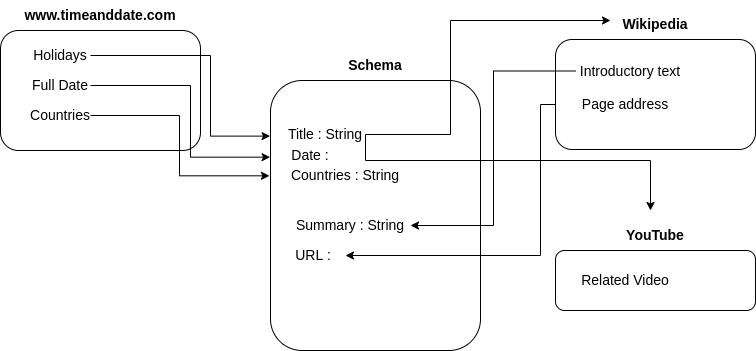

The diagram above was exported from draw.io. Its source (the exported page's mxGraphModel, read from the mxfile embedded in the PNG):
<mxGraphModel dx="1063" dy="505" grid="1" gridSize="10" guides="1" tooltips="1" connect="1" arrows="1" fold="1" page="1" pageScale="1" pageWidth="850" pageHeight="1100" math="0" shadow="0">
  <root>
    <mxCell id="0" />
    <mxCell id="1" parent="0" />
    <mxCell id="06bekcdkevcw5e5XOLTC-1" value="" style="rounded=1;whiteSpace=wrap;html=1;" parent="1" vertex="1">
      <mxGeometry x="60" y="200" width="200" height="120" as="geometry" />
    </mxCell>
    <UserObject label="www.timeanddate.com" link="www.timeanddate.com" id="x0MR0ucea1no6HIy0lKv-13">
      <mxCell style="text;html=1;strokeColor=none;fillColor=none;align=center;verticalAlign=middle;whiteSpace=wrap;rounded=0;fontSize=14;fontStyle=1" vertex="1" parent="1">
        <mxGeometry x="130" y="170" width="60" height="30" as="geometry" />
      </mxCell>
    </UserObject>
    <mxCell id="x0MR0ucea1no6HIy0lKv-15" value="" style="rounded=1;whiteSpace=wrap;html=1;fontSize=14;" vertex="1" parent="1">
      <mxGeometry x="330" y="250" width="210" height="270" as="geometry" />
    </mxCell>
    <mxCell id="x0MR0ucea1no6HIy0lKv-16" value="Schema" style="text;html=1;strokeColor=none;fillColor=none;align=center;verticalAlign=middle;whiteSpace=wrap;rounded=0;fontSize=14;fontStyle=1" vertex="1" parent="1">
      <mxGeometry x="405" y="220" width="60" height="30" as="geometry" />
    </mxCell>
    <mxCell id="x0MR0ucea1no6HIy0lKv-82" style="edgeStyle=elbowEdgeStyle;rounded=0;orthogonalLoop=1;jettySize=auto;html=1;fontSize=14;" edge="1" parent="1" source="x0MR0ucea1no6HIy0lKv-17">
      <mxGeometry relative="1" as="geometry">
        <mxPoint x="670" y="190" as="targetPoint" />
        <Array as="points">
          <mxPoint x="510" y="240" />
        </Array>
      </mxGeometry>
    </mxCell>
    <mxCell id="x0MR0ucea1no6HIy0lKv-83" style="edgeStyle=elbowEdgeStyle;rounded=0;orthogonalLoop=1;jettySize=auto;elbow=vertical;html=1;fontSize=14;exitX=1;exitY=0.5;exitDx=0;exitDy=0;" edge="1" parent="1" source="x0MR0ucea1no6HIy0lKv-17">
      <mxGeometry relative="1" as="geometry">
        <mxPoint x="710" y="380" as="targetPoint" />
        <Array as="points">
          <mxPoint x="580" y="330" />
          <mxPoint x="570" y="310" />
        </Array>
      </mxGeometry>
    </mxCell>
    <mxCell id="x0MR0ucea1no6HIy0lKv-17" value="Title : String" style="text;html=1;strokeColor=none;fillColor=none;align=center;verticalAlign=middle;whiteSpace=wrap;rounded=0;fontSize=14;" vertex="1" parent="1">
      <mxGeometry x="345" y="289" width="80" height="30" as="geometry" />
    </mxCell>
    <mxCell id="x0MR0ucea1no6HIy0lKv-18" value="Date :" style="text;html=1;strokeColor=none;fillColor=none;align=center;verticalAlign=middle;whiteSpace=wrap;rounded=0;fontSize=14;" vertex="1" parent="1">
      <mxGeometry x="340" y="310" width="60" height="30" as="geometry" />
    </mxCell>
    <mxCell id="x0MR0ucea1no6HIy0lKv-41" style="edgeStyle=orthogonalEdgeStyle;rounded=0;orthogonalLoop=1;jettySize=auto;html=1;fontSize=14;" edge="1" parent="1">
      <mxGeometry relative="1" as="geometry">
        <mxPoint x="330" y="320" as="targetPoint" />
        <mxPoint x="330" y="320" as="sourcePoint" />
      </mxGeometry>
    </mxCell>
    <mxCell id="x0MR0ucea1no6HIy0lKv-19" value="Countries : String" style="text;html=1;strokeColor=none;fillColor=none;align=center;verticalAlign=middle;whiteSpace=wrap;rounded=0;fontSize=14;" vertex="1" parent="1">
      <mxGeometry x="340" y="330" width="130" height="30" as="geometry" />
    </mxCell>
    <mxCell id="x0MR0ucea1no6HIy0lKv-20" value="Summary : String" style="text;html=1;strokeColor=none;fillColor=none;align=center;verticalAlign=middle;whiteSpace=wrap;rounded=0;fontSize=14;" vertex="1" parent="1">
      <mxGeometry x="350" y="380" width="120" height="30" as="geometry" />
    </mxCell>
    <mxCell id="x0MR0ucea1no6HIy0lKv-21" value="URL :&amp;nbsp;" style="text;html=1;strokeColor=none;fillColor=none;align=center;verticalAlign=middle;whiteSpace=wrap;rounded=0;fontSize=14;" vertex="1" parent="1">
      <mxGeometry x="345" y="410" width="60" height="30" as="geometry" />
    </mxCell>
    <mxCell id="x0MR0ucea1no6HIy0lKv-84" style="edgeStyle=elbowEdgeStyle;rounded=0;orthogonalLoop=1;jettySize=auto;html=1;entryX=-0.002;entryY=0.206;entryDx=0;entryDy=0;entryPerimeter=0;fontSize=14;" edge="1" parent="1" source="x0MR0ucea1no6HIy0lKv-25" target="x0MR0ucea1no6HIy0lKv-15">
      <mxGeometry relative="1" as="geometry">
        <Array as="points">
          <mxPoint x="270" y="250" />
          <mxPoint x="280" y="290" />
        </Array>
      </mxGeometry>
    </mxCell>
    <mxCell id="x0MR0ucea1no6HIy0lKv-25" value="Holidays" style="text;html=1;strokeColor=none;fillColor=none;align=center;verticalAlign=middle;whiteSpace=wrap;rounded=0;fontSize=14;" vertex="1" parent="1">
      <mxGeometry x="90" y="210" width="60" height="30" as="geometry" />
    </mxCell>
    <mxCell id="x0MR0ucea1no6HIy0lKv-85" style="edgeStyle=elbowEdgeStyle;rounded=0;orthogonalLoop=1;jettySize=auto;html=1;entryX=-0.002;entryY=0.284;entryDx=0;entryDy=0;entryPerimeter=0;fontSize=14;" edge="1" parent="1" source="x0MR0ucea1no6HIy0lKv-26" target="x0MR0ucea1no6HIy0lKv-15">
      <mxGeometry relative="1" as="geometry">
        <Array as="points">
          <mxPoint x="250" y="280" />
          <mxPoint x="250" y="290" />
        </Array>
      </mxGeometry>
    </mxCell>
    <mxCell id="x0MR0ucea1no6HIy0lKv-26" value="Full Date" style="text;html=1;strokeColor=none;fillColor=none;align=center;verticalAlign=middle;whiteSpace=wrap;rounded=0;fontSize=14;" vertex="1" parent="1">
      <mxGeometry x="90" y="240" width="60" height="30" as="geometry" />
    </mxCell>
    <mxCell id="x0MR0ucea1no6HIy0lKv-86" style="edgeStyle=elbowEdgeStyle;rounded=0;orthogonalLoop=1;jettySize=auto;html=1;entryX=-0.005;entryY=0.353;entryDx=0;entryDy=0;entryPerimeter=0;fontSize=14;" edge="1" parent="1" source="x0MR0ucea1no6HIy0lKv-27" target="x0MR0ucea1no6HIy0lKv-15">
      <mxGeometry relative="1" as="geometry" />
    </mxCell>
    <mxCell id="x0MR0ucea1no6HIy0lKv-27" value="Countries" style="text;html=1;strokeColor=none;fillColor=none;align=center;verticalAlign=middle;whiteSpace=wrap;rounded=0;fontSize=14;" vertex="1" parent="1">
      <mxGeometry x="90" y="270" width="60" height="30" as="geometry" />
    </mxCell>
    <mxCell id="x0MR0ucea1no6HIy0lKv-28" value="" style="rounded=1;whiteSpace=wrap;html=1;fontSize=14;" vertex="1" parent="1">
      <mxGeometry x="615" y="209" width="200" height="110" as="geometry" />
    </mxCell>
    <mxCell id="x0MR0ucea1no6HIy0lKv-29" value="Wikipedia" style="text;html=1;strokeColor=none;fillColor=none;align=center;verticalAlign=middle;whiteSpace=wrap;rounded=0;fontSize=14;fontStyle=1" vertex="1" parent="1">
      <mxGeometry x="685" y="179" width="60" height="30" as="geometry" />
    </mxCell>
    <mxCell id="x0MR0ucea1no6HIy0lKv-81" style="edgeStyle=elbowEdgeStyle;rounded=0;orthogonalLoop=1;jettySize=auto;html=1;entryX=1;entryY=0.5;entryDx=0;entryDy=0;fontSize=14;" edge="1" parent="1" source="x0MR0ucea1no6HIy0lKv-31" target="x0MR0ucea1no6HIy0lKv-20">
      <mxGeometry relative="1" as="geometry" />
    </mxCell>
    <mxCell id="x0MR0ucea1no6HIy0lKv-31" value="Introductory text" style="text;html=1;strokeColor=none;fillColor=none;align=center;verticalAlign=middle;whiteSpace=wrap;rounded=0;fontSize=14;fontStyle=0" vertex="1" parent="1">
      <mxGeometry x="635" y="220" width="110" height="41" as="geometry" />
    </mxCell>
    <mxCell id="x0MR0ucea1no6HIy0lKv-80" style="edgeStyle=elbowEdgeStyle;rounded=0;orthogonalLoop=1;jettySize=auto;html=1;entryX=1;entryY=0.5;entryDx=0;entryDy=0;fontSize=14;" edge="1" parent="1" source="x0MR0ucea1no6HIy0lKv-32" target="x0MR0ucea1no6HIy0lKv-21">
      <mxGeometry relative="1" as="geometry">
        <Array as="points">
          <mxPoint x="600" y="360" />
        </Array>
      </mxGeometry>
    </mxCell>
    <mxCell id="x0MR0ucea1no6HIy0lKv-32" value="Page address" style="text;html=1;strokeColor=none;fillColor=none;align=center;verticalAlign=middle;whiteSpace=wrap;rounded=0;fontSize=14;" vertex="1" parent="1">
      <mxGeometry x="615" y="259" width="140" height="30" as="geometry" />
    </mxCell>
    <mxCell id="x0MR0ucea1no6HIy0lKv-33" style="edgeStyle=orthogonalEdgeStyle;rounded=0;orthogonalLoop=1;jettySize=auto;html=1;exitX=0.5;exitY=1;exitDx=0;exitDy=0;fontSize=14;" edge="1" parent="1" source="x0MR0ucea1no6HIy0lKv-28" target="x0MR0ucea1no6HIy0lKv-28">
      <mxGeometry relative="1" as="geometry" />
    </mxCell>
    <mxCell id="x0MR0ucea1no6HIy0lKv-34" value="" style="rounded=1;whiteSpace=wrap;html=1;fontSize=14;" vertex="1" parent="1">
      <mxGeometry x="615" y="420" width="200" height="60" as="geometry" />
    </mxCell>
    <mxCell id="x0MR0ucea1no6HIy0lKv-37" value="YouTube" style="text;html=1;strokeColor=none;fillColor=none;align=center;verticalAlign=middle;whiteSpace=wrap;rounded=0;fontSize=14;fontStyle=1" vertex="1" parent="1">
      <mxGeometry x="685" y="390" width="60" height="30" as="geometry" />
    </mxCell>
    <mxCell id="x0MR0ucea1no6HIy0lKv-38" value="Related Video" style="text;html=1;strokeColor=none;fillColor=none;align=center;verticalAlign=middle;whiteSpace=wrap;rounded=0;fontSize=14;" vertex="1" parent="1">
      <mxGeometry x="620" y="435" width="130" height="30" as="geometry" />
    </mxCell>
  </root>
</mxGraphModel>